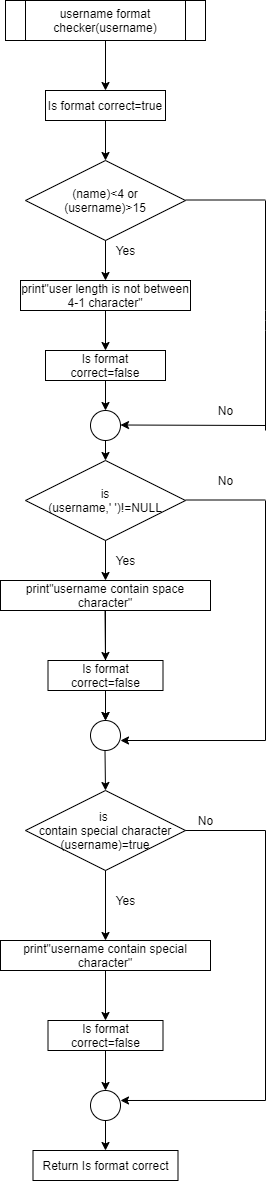

The diagram above was exported from draw.io. Its source (the exported page's mxGraphModel, read from the mxfile embedded in the PNG):
<mxGraphModel dx="1500" dy="744" grid="1" gridSize="10" guides="1" tooltips="1" connect="1" arrows="1" fold="1" page="1" pageScale="1" pageWidth="850" pageHeight="1100" math="0" shadow="0">
  <root>
    <mxCell id="6eu38NiQsJ7oDu6eFVrw-0" />
    <mxCell id="6eu38NiQsJ7oDu6eFVrw-1" parent="6eu38NiQsJ7oDu6eFVrw-0" />
    <mxCell id="6eu38NiQsJ7oDu6eFVrw-2" value="username format checker(username)" style="shape=process;whiteSpace=wrap;html=1;backgroundOutline=1;" vertex="1" parent="6eu38NiQsJ7oDu6eFVrw-1">
      <mxGeometry x="300" y="360" width="200" height="40" as="geometry" />
    </mxCell>
    <mxCell id="6eu38NiQsJ7oDu6eFVrw-3" value="Is format correct=true" style="rounded=0;whiteSpace=wrap;html=1;" vertex="1" parent="6eu38NiQsJ7oDu6eFVrw-1">
      <mxGeometry x="340" y="450" width="120" height="30" as="geometry" />
    </mxCell>
    <mxCell id="6eu38NiQsJ7oDu6eFVrw-4" value="(name)&amp;lt;4 or&lt;br&gt;(username)&amp;gt;15" style="rhombus;whiteSpace=wrap;html=1;" vertex="1" parent="6eu38NiQsJ7oDu6eFVrw-1">
      <mxGeometry x="320" y="520" width="160" height="80" as="geometry" />
    </mxCell>
    <mxCell id="6eu38NiQsJ7oDu6eFVrw-5" value="print&quot;user length is not between 4-1 character&quot;" style="rounded=0;whiteSpace=wrap;html=1;" vertex="1" parent="6eu38NiQsJ7oDu6eFVrw-1">
      <mxGeometry x="315" y="640" width="170" height="30" as="geometry" />
    </mxCell>
    <mxCell id="6eu38NiQsJ7oDu6eFVrw-6" value="Is format correct=false" style="rounded=0;whiteSpace=wrap;html=1;" vertex="1" parent="6eu38NiQsJ7oDu6eFVrw-1">
      <mxGeometry x="340" y="710" width="120" height="30" as="geometry" />
    </mxCell>
    <mxCell id="6eu38NiQsJ7oDu6eFVrw-7" value="" style="ellipse;whiteSpace=wrap;html=1;aspect=fixed;" vertex="1" parent="6eu38NiQsJ7oDu6eFVrw-1">
      <mxGeometry x="385" y="770" width="30" height="30" as="geometry" />
    </mxCell>
    <mxCell id="6eu38NiQsJ7oDu6eFVrw-8" value="is&lt;br&gt;(username,' ')!=NULL" style="rhombus;whiteSpace=wrap;html=1;" vertex="1" parent="6eu38NiQsJ7oDu6eFVrw-1">
      <mxGeometry x="320" y="820" width="160" height="80" as="geometry" />
    </mxCell>
    <mxCell id="6eu38NiQsJ7oDu6eFVrw-36" value="" style="edgeStyle=orthogonalEdgeStyle;rounded=0;orthogonalLoop=1;jettySize=auto;html=1;" edge="1" parent="6eu38NiQsJ7oDu6eFVrw-1" source="6eu38NiQsJ7oDu6eFVrw-9" target="6eu38NiQsJ7oDu6eFVrw-11">
      <mxGeometry relative="1" as="geometry" />
    </mxCell>
    <mxCell id="6eu38NiQsJ7oDu6eFVrw-9" value="print&quot;username contain space character&quot;" style="rounded=0;whiteSpace=wrap;html=1;" vertex="1" parent="6eu38NiQsJ7oDu6eFVrw-1">
      <mxGeometry x="295" y="940" width="210" height="30" as="geometry" />
    </mxCell>
    <mxCell id="6eu38NiQsJ7oDu6eFVrw-10" value="Is format correct=false" style="rounded=0;whiteSpace=wrap;html=1;" vertex="1" parent="6eu38NiQsJ7oDu6eFVrw-1">
      <mxGeometry x="342.5" y="1020" width="115" height="30" as="geometry" />
    </mxCell>
    <mxCell id="6eu38NiQsJ7oDu6eFVrw-11" value="" style="ellipse;whiteSpace=wrap;html=1;aspect=fixed;" vertex="1" parent="6eu38NiQsJ7oDu6eFVrw-1">
      <mxGeometry x="385" y="1080" width="30" height="30" as="geometry" />
    </mxCell>
    <mxCell id="6eu38NiQsJ7oDu6eFVrw-12" value="is&amp;nbsp;&lt;br&gt;contain special character&lt;br&gt;(username)=true" style="rhombus;whiteSpace=wrap;html=1;" vertex="1" parent="6eu38NiQsJ7oDu6eFVrw-1">
      <mxGeometry x="320" y="1150" width="160" height="80" as="geometry" />
    </mxCell>
    <mxCell id="6eu38NiQsJ7oDu6eFVrw-13" value="print&quot;username contain special character&quot;" style="rounded=0;whiteSpace=wrap;html=1;" vertex="1" parent="6eu38NiQsJ7oDu6eFVrw-1">
      <mxGeometry x="295" y="1300" width="210" height="30" as="geometry" />
    </mxCell>
    <mxCell id="6eu38NiQsJ7oDu6eFVrw-14" value="Is format correct=false" style="rounded=0;whiteSpace=wrap;html=1;" vertex="1" parent="6eu38NiQsJ7oDu6eFVrw-1">
      <mxGeometry x="342.5" y="1380" width="115" height="30" as="geometry" />
    </mxCell>
    <mxCell id="6eu38NiQsJ7oDu6eFVrw-15" value="" style="ellipse;whiteSpace=wrap;html=1;aspect=fixed;" vertex="1" parent="6eu38NiQsJ7oDu6eFVrw-1">
      <mxGeometry x="385" y="1450" width="30" height="30" as="geometry" />
    </mxCell>
    <mxCell id="6eu38NiQsJ7oDu6eFVrw-17" value="Return Is format correct" style="rounded=0;whiteSpace=wrap;html=1;" vertex="1" parent="6eu38NiQsJ7oDu6eFVrw-1">
      <mxGeometry x="327.5" y="1510" width="145" height="30" as="geometry" />
    </mxCell>
    <mxCell id="6eu38NiQsJ7oDu6eFVrw-18" value="" style="endArrow=classic;html=1;entryX=0.5;entryY=0;entryDx=0;entryDy=0;" edge="1" parent="6eu38NiQsJ7oDu6eFVrw-1" target="6eu38NiQsJ7oDu6eFVrw-17">
      <mxGeometry width="50" height="50" relative="1" as="geometry">
        <mxPoint x="400" y="1480" as="sourcePoint" />
        <mxPoint x="450" y="1250" as="targetPoint" />
      </mxGeometry>
    </mxCell>
    <mxCell id="6eu38NiQsJ7oDu6eFVrw-19" value="" style="endArrow=classic;html=1;" edge="1" parent="6eu38NiQsJ7oDu6eFVrw-1">
      <mxGeometry width="50" height="50" relative="1" as="geometry">
        <mxPoint x="400" y="1410" as="sourcePoint" />
        <mxPoint x="400" y="1450" as="targetPoint" />
      </mxGeometry>
    </mxCell>
    <mxCell id="6eu38NiQsJ7oDu6eFVrw-20" value="" style="endArrow=classic;html=1;entryX=1;entryY=0.333;entryDx=0;entryDy=0;entryPerimeter=0;" edge="1" parent="6eu38NiQsJ7oDu6eFVrw-1" target="6eu38NiQsJ7oDu6eFVrw-15">
      <mxGeometry width="50" height="50" relative="1" as="geometry">
        <mxPoint x="560" y="1460" as="sourcePoint" />
        <mxPoint x="450" y="1250" as="targetPoint" />
      </mxGeometry>
    </mxCell>
    <mxCell id="6eu38NiQsJ7oDu6eFVrw-21" value="" style="endArrow=none;html=1;" edge="1" parent="6eu38NiQsJ7oDu6eFVrw-1">
      <mxGeometry width="50" height="50" relative="1" as="geometry">
        <mxPoint x="560" y="1460" as="sourcePoint" />
        <mxPoint x="560" y="1190" as="targetPoint" />
      </mxGeometry>
    </mxCell>
    <mxCell id="6eu38NiQsJ7oDu6eFVrw-22" value="" style="endArrow=none;html=1;entryX=1;entryY=0.5;entryDx=0;entryDy=0;" edge="1" parent="6eu38NiQsJ7oDu6eFVrw-1" target="6eu38NiQsJ7oDu6eFVrw-12">
      <mxGeometry width="50" height="50" relative="1" as="geometry">
        <mxPoint x="560" y="1190" as="sourcePoint" />
        <mxPoint x="450" y="1250" as="targetPoint" />
      </mxGeometry>
    </mxCell>
    <mxCell id="6eu38NiQsJ7oDu6eFVrw-23" value="No" style="text;html=1;align=center;verticalAlign=middle;resizable=0;points=[];autosize=1;strokeColor=none;" vertex="1" parent="6eu38NiQsJ7oDu6eFVrw-1">
      <mxGeometry x="485" y="1170" width="30" height="20" as="geometry" />
    </mxCell>
    <mxCell id="6eu38NiQsJ7oDu6eFVrw-24" value="Yes" style="text;html=1;align=center;verticalAlign=middle;resizable=0;points=[];autosize=1;strokeColor=none;" vertex="1" parent="6eu38NiQsJ7oDu6eFVrw-1">
      <mxGeometry x="405" y="1250" width="30" height="20" as="geometry" />
    </mxCell>
    <mxCell id="6eu38NiQsJ7oDu6eFVrw-25" value="" style="endArrow=classic;html=1;exitX=0.5;exitY=1;exitDx=0;exitDy=0;entryX=0.5;entryY=0;entryDx=0;entryDy=0;" edge="1" parent="6eu38NiQsJ7oDu6eFVrw-1" source="6eu38NiQsJ7oDu6eFVrw-12" target="6eu38NiQsJ7oDu6eFVrw-13">
      <mxGeometry width="50" height="50" relative="1" as="geometry">
        <mxPoint x="400" y="1300" as="sourcePoint" />
        <mxPoint x="450" y="1250" as="targetPoint" />
      </mxGeometry>
    </mxCell>
    <mxCell id="6eu38NiQsJ7oDu6eFVrw-26" value="" style="endArrow=classic;html=1;" edge="1" parent="6eu38NiQsJ7oDu6eFVrw-1">
      <mxGeometry width="50" height="50" relative="1" as="geometry">
        <mxPoint x="400" y="1330" as="sourcePoint" />
        <mxPoint x="400" y="1380" as="targetPoint" />
      </mxGeometry>
    </mxCell>
    <mxCell id="6eu38NiQsJ7oDu6eFVrw-27" value="" style="endArrow=classic;html=1;exitX=0.5;exitY=1;exitDx=0;exitDy=0;" edge="1" parent="6eu38NiQsJ7oDu6eFVrw-1">
      <mxGeometry width="50" height="50" relative="1" as="geometry">
        <mxPoint x="399.5" y="1110" as="sourcePoint" />
        <mxPoint x="400" y="1150" as="targetPoint" />
      </mxGeometry>
    </mxCell>
    <mxCell id="6eu38NiQsJ7oDu6eFVrw-28" value="" style="endArrow=none;html=1;entryX=1;entryY=0.5;entryDx=0;entryDy=0;" edge="1" parent="6eu38NiQsJ7oDu6eFVrw-1">
      <mxGeometry width="50" height="50" relative="1" as="geometry">
        <mxPoint x="560" y="859.5" as="sourcePoint" />
        <mxPoint x="480" y="859.5" as="targetPoint" />
      </mxGeometry>
    </mxCell>
    <mxCell id="6eu38NiQsJ7oDu6eFVrw-29" value="" style="endArrow=none;html=1;" edge="1" parent="6eu38NiQsJ7oDu6eFVrw-1">
      <mxGeometry width="50" height="50" relative="1" as="geometry">
        <mxPoint x="560" y="1100" as="sourcePoint" />
        <mxPoint x="560" y="860" as="targetPoint" />
      </mxGeometry>
    </mxCell>
    <mxCell id="6eu38NiQsJ7oDu6eFVrw-30" value="" style="endArrow=classic;html=1;entryX=1;entryY=0.333;entryDx=0;entryDy=0;entryPerimeter=0;" edge="1" parent="6eu38NiQsJ7oDu6eFVrw-1">
      <mxGeometry width="50" height="50" relative="1" as="geometry">
        <mxPoint x="560" y="1100.01" as="sourcePoint" />
        <mxPoint x="415" y="1100" as="targetPoint" />
      </mxGeometry>
    </mxCell>
    <mxCell id="6eu38NiQsJ7oDu6eFVrw-32" value="" style="endArrow=classic;html=1;exitX=0.5;exitY=1;exitDx=0;exitDy=0;" edge="1" parent="6eu38NiQsJ7oDu6eFVrw-1" source="6eu38NiQsJ7oDu6eFVrw-10">
      <mxGeometry width="50" height="50" relative="1" as="geometry">
        <mxPoint x="409.5" y="1120" as="sourcePoint" />
        <mxPoint x="400" y="1080" as="targetPoint" />
      </mxGeometry>
    </mxCell>
    <mxCell id="6eu38NiQsJ7oDu6eFVrw-33" value="" style="endArrow=classic;html=1;exitX=0.5;exitY=1;exitDx=0;exitDy=0;" edge="1" parent="6eu38NiQsJ7oDu6eFVrw-1">
      <mxGeometry width="50" height="50" relative="1" as="geometry">
        <mxPoint x="399.5" y="970" as="sourcePoint" />
        <mxPoint x="400" y="1020" as="targetPoint" />
      </mxGeometry>
    </mxCell>
    <mxCell id="6eu38NiQsJ7oDu6eFVrw-34" value="No" style="text;html=1;align=center;verticalAlign=middle;resizable=0;points=[];autosize=1;strokeColor=none;" vertex="1" parent="6eu38NiQsJ7oDu6eFVrw-1">
      <mxGeometry x="505" y="830" width="30" height="20" as="geometry" />
    </mxCell>
    <mxCell id="6eu38NiQsJ7oDu6eFVrw-35" value="Yes" style="text;html=1;align=center;verticalAlign=middle;resizable=0;points=[];autosize=1;strokeColor=none;" vertex="1" parent="6eu38NiQsJ7oDu6eFVrw-1">
      <mxGeometry x="405" y="910" width="30" height="20" as="geometry" />
    </mxCell>
    <mxCell id="6eu38NiQsJ7oDu6eFVrw-37" value="" style="endArrow=classic;html=1;" edge="1" parent="6eu38NiQsJ7oDu6eFVrw-1">
      <mxGeometry width="50" height="50" relative="1" as="geometry">
        <mxPoint x="400" y="900" as="sourcePoint" />
        <mxPoint x="400" y="940" as="targetPoint" />
      </mxGeometry>
    </mxCell>
    <mxCell id="6eu38NiQsJ7oDu6eFVrw-39" value="" style="endArrow=none;html=1;entryX=1;entryY=0.5;entryDx=0;entryDy=0;" edge="1" parent="6eu38NiQsJ7oDu6eFVrw-1">
      <mxGeometry width="50" height="50" relative="1" as="geometry">
        <mxPoint x="560" y="559.5" as="sourcePoint" />
        <mxPoint x="480" y="559.5" as="targetPoint" />
      </mxGeometry>
    </mxCell>
    <mxCell id="6eu38NiQsJ7oDu6eFVrw-40" value="" style="endArrow=none;html=1;" edge="1" parent="6eu38NiQsJ7oDu6eFVrw-1">
      <mxGeometry width="50" height="50" relative="1" as="geometry">
        <mxPoint x="560" y="790" as="sourcePoint" />
        <mxPoint x="560" y="560" as="targetPoint" />
        <Array as="points">
          <mxPoint x="560" y="680" />
        </Array>
      </mxGeometry>
    </mxCell>
    <mxCell id="6eu38NiQsJ7oDu6eFVrw-41" value="" style="endArrow=classic;html=1;" edge="1" parent="6eu38NiQsJ7oDu6eFVrw-1">
      <mxGeometry width="50" height="50" relative="1" as="geometry">
        <mxPoint x="560" y="785" as="sourcePoint" />
        <mxPoint x="415" y="784.5" as="targetPoint" />
      </mxGeometry>
    </mxCell>
    <mxCell id="6eu38NiQsJ7oDu6eFVrw-42" value="" style="endArrow=classic;html=1;entryX=0.5;entryY=0;entryDx=0;entryDy=0;exitX=0.5;exitY=1;exitDx=0;exitDy=0;" edge="1" parent="6eu38NiQsJ7oDu6eFVrw-1" source="6eu38NiQsJ7oDu6eFVrw-7" target="6eu38NiQsJ7oDu6eFVrw-8">
      <mxGeometry width="50" height="50" relative="1" as="geometry">
        <mxPoint x="480" y="810" as="sourcePoint" />
        <mxPoint x="410" y="950" as="targetPoint" />
      </mxGeometry>
    </mxCell>
    <mxCell id="6eu38NiQsJ7oDu6eFVrw-43" value="No" style="text;html=1;align=center;verticalAlign=middle;resizable=0;points=[];autosize=1;strokeColor=none;" vertex="1" parent="6eu38NiQsJ7oDu6eFVrw-1">
      <mxGeometry x="505" y="760" width="30" height="20" as="geometry" />
    </mxCell>
    <mxCell id="6eu38NiQsJ7oDu6eFVrw-44" value="" style="endArrow=classic;html=1;entryX=0.5;entryY=0;entryDx=0;entryDy=0;exitX=0.5;exitY=1;exitDx=0;exitDy=0;" edge="1" parent="6eu38NiQsJ7oDu6eFVrw-1" source="6eu38NiQsJ7oDu6eFVrw-6" target="6eu38NiQsJ7oDu6eFVrw-7">
      <mxGeometry width="50" height="50" relative="1" as="geometry">
        <mxPoint x="430" y="770" as="sourcePoint" />
        <mxPoint x="410" y="950" as="targetPoint" />
      </mxGeometry>
    </mxCell>
    <mxCell id="6eu38NiQsJ7oDu6eFVrw-45" value="" style="endArrow=classic;html=1;exitX=0.5;exitY=1;exitDx=0;exitDy=0;entryX=0.5;entryY=0;entryDx=0;entryDy=0;" edge="1" parent="6eu38NiQsJ7oDu6eFVrw-1" source="6eu38NiQsJ7oDu6eFVrw-5" target="6eu38NiQsJ7oDu6eFVrw-6">
      <mxGeometry width="50" height="50" relative="1" as="geometry">
        <mxPoint x="400" y="740" as="sourcePoint" />
        <mxPoint x="450" y="690" as="targetPoint" />
      </mxGeometry>
    </mxCell>
    <mxCell id="6eu38NiQsJ7oDu6eFVrw-46" value="" style="endArrow=classic;html=1;exitX=0.5;exitY=1;exitDx=0;exitDy=0;" edge="1" parent="6eu38NiQsJ7oDu6eFVrw-1" source="6eu38NiQsJ7oDu6eFVrw-4">
      <mxGeometry width="50" height="50" relative="1" as="geometry">
        <mxPoint x="410" y="680" as="sourcePoint" />
        <mxPoint x="400" y="640" as="targetPoint" />
      </mxGeometry>
    </mxCell>
    <mxCell id="6eu38NiQsJ7oDu6eFVrw-47" value="Yes" style="text;html=1;align=center;verticalAlign=middle;resizable=0;points=[];autosize=1;strokeColor=none;" vertex="1" parent="6eu38NiQsJ7oDu6eFVrw-1">
      <mxGeometry x="405" y="600" width="30" height="20" as="geometry" />
    </mxCell>
    <mxCell id="6eu38NiQsJ7oDu6eFVrw-48" value="" style="endArrow=classic;html=1;entryX=0.5;entryY=0;entryDx=0;entryDy=0;exitX=0.5;exitY=1;exitDx=0;exitDy=0;" edge="1" parent="6eu38NiQsJ7oDu6eFVrw-1" source="6eu38NiQsJ7oDu6eFVrw-2" target="6eu38NiQsJ7oDu6eFVrw-3">
      <mxGeometry width="50" height="50" relative="1" as="geometry">
        <mxPoint x="410" y="420" as="sourcePoint" />
        <mxPoint x="450" y="390" as="targetPoint" />
      </mxGeometry>
    </mxCell>
    <mxCell id="6eu38NiQsJ7oDu6eFVrw-50" value="" style="endArrow=classic;html=1;exitX=0.5;exitY=1;exitDx=0;exitDy=0;entryX=0.5;entryY=0;entryDx=0;entryDy=0;" edge="1" parent="6eu38NiQsJ7oDu6eFVrw-1" source="6eu38NiQsJ7oDu6eFVrw-3" target="6eu38NiQsJ7oDu6eFVrw-4">
      <mxGeometry width="50" height="50" relative="1" as="geometry">
        <mxPoint x="400" y="540" as="sourcePoint" />
        <mxPoint x="450" y="490" as="targetPoint" />
      </mxGeometry>
    </mxCell>
  </root>
</mxGraphModel>